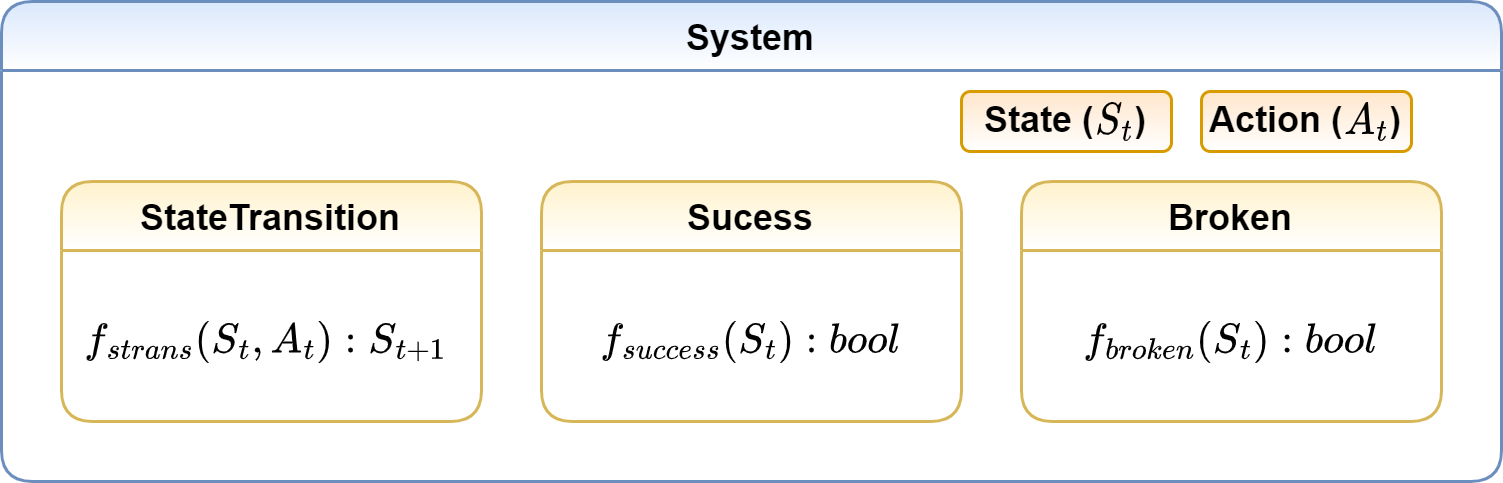

The diagram above was exported from draw.io. Its source (the exported page's mxGraphModel, read from the mxfile embedded in the PNG):
<mxGraphModel dx="1038" dy="641" grid="1" gridSize="10" guides="1" tooltips="1" connect="1" arrows="1" fold="1" page="1" pageScale="1" pageWidth="3300" pageHeight="4681" math="1" shadow="0">
  <root>
    <mxCell id="0" />
    <mxCell id="1" parent="0" />
    <mxCell id="20T48VY9dmz4e4oI1tVE-1" value="System" style="swimlane;fillColor=#dae8fc;strokeColor=#6c8ebf;gradientColor=#FFFFFF;swimlaneFillColor=default;rounded=1;" parent="1" vertex="1">
      <mxGeometry x="160" y="180" width="500" height="160" as="geometry">
        <mxRectangle x="160" y="180" width="80" height="30" as="alternateBounds" />
      </mxGeometry>
    </mxCell>
    <mxCell id="20T48VY9dmz4e4oI1tVE-2" value="StateTransition" style="swimlane;fillColor=#fff2cc;strokeColor=#d6b656;swimlaneFillColor=default;gradientColor=#FFFFFF;rounded=1;" parent="20T48VY9dmz4e4oI1tVE-1" vertex="1">
      <mxGeometry x="20" y="60" width="140" height="80" as="geometry" />
    </mxCell>
    <mxCell id="20T48VY9dmz4e4oI1tVE-11" value="`f_{strans}(S_t, A_t) : S_{t+1}`&amp;nbsp;" style="text;html=1;strokeColor=none;fillColor=none;align=center;verticalAlign=middle;whiteSpace=wrap;rounded=0;" parent="20T48VY9dmz4e4oI1tVE-2" vertex="1">
      <mxGeometry y="25" width="140" height="55" as="geometry" />
    </mxCell>
    <mxCell id="20T48VY9dmz4e4oI1tVE-3" value="Sucess" style="swimlane;fillColor=#fff2cc;strokeColor=#d6b656;gradientColor=#FFFFFF;swimlaneFillColor=default;rounded=1;" parent="20T48VY9dmz4e4oI1tVE-1" vertex="1">
      <mxGeometry x="180" y="60" width="140" height="80" as="geometry" />
    </mxCell>
    <mxCell id="20T48VY9dmz4e4oI1tVE-12" value="`f_{\s\u\c\c\e\ss}(S_t) : b\o\ol`" style="text;html=1;strokeColor=none;fillColor=none;align=center;verticalAlign=middle;whiteSpace=wrap;rounded=0;" parent="20T48VY9dmz4e4oI1tVE-3" vertex="1">
      <mxGeometry y="25" width="140" height="55" as="geometry" />
    </mxCell>
    <mxCell id="20T48VY9dmz4e4oI1tVE-4" value="Broken" style="swimlane;fillColor=#fff2cc;strokeColor=#d6b656;swimlaneFillColor=default;gradientColor=#FFFFFF;rounded=1;" parent="20T48VY9dmz4e4oI1tVE-1" vertex="1">
      <mxGeometry x="340" y="60" width="140" height="80" as="geometry" />
    </mxCell>
    <mxCell id="20T48VY9dmz4e4oI1tVE-13" value="`f_{broken}(S_t) :b\o\ol&lt;br&gt;`" style="text;html=1;strokeColor=none;fillColor=none;align=center;verticalAlign=middle;whiteSpace=wrap;rounded=0;" parent="20T48VY9dmz4e4oI1tVE-4" vertex="1">
      <mxGeometry y="25" width="140" height="55" as="geometry" />
    </mxCell>
    <mxCell id="20T48VY9dmz4e4oI1tVE-6" value="&lt;b&gt;Action (`A_t`)&lt;/b&gt;" style="rounded=1;whiteSpace=wrap;html=1;fillColor=#ffe6cc;strokeColor=#d79b00;gradientColor=#FFFFFF;" parent="20T48VY9dmz4e4oI1tVE-1" vertex="1">
      <mxGeometry x="400" y="30" width="70" height="20" as="geometry" />
    </mxCell>
    <mxCell id="9hea_XkzgNAtb5cEu52S-1" value="&lt;b&gt;State (`S_t`)&lt;/b&gt;" style="rounded=1;whiteSpace=wrap;html=1;fillColor=#ffe6cc;strokeColor=#d79b00;gradientColor=#FFFFFF;" vertex="1" parent="20T48VY9dmz4e4oI1tVE-1">
      <mxGeometry x="320" y="30" width="70" height="20" as="geometry" />
    </mxCell>
    <mxCell id="20T48VY9dmz4e4oI1tVE-9" value="" style="ellipse;whiteSpace=wrap;html=1;aspect=fixed;rounded=1;fillColor=#000000;gradientColor=none;" parent="1" vertex="1">
      <mxGeometry height="10" as="geometry" />
    </mxCell>
  </root>
</mxGraphModel>